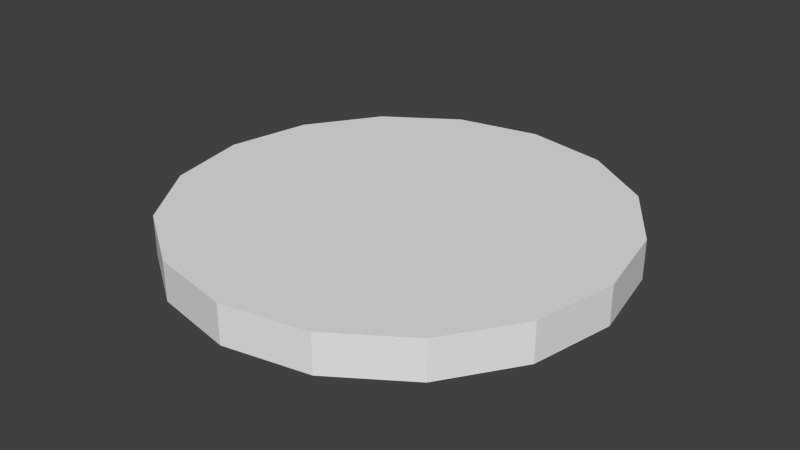 # Source: shield.blend  (saved by Blender 2.74.0; exported with 4.5.12 LTS)
import bpy
from mathutils import Matrix  # noqa: F401  (used for matrix-valued properties, if any)

bpy.ops.wm.read_factory_settings(use_empty=True)
scene = bpy.context.scene
scene.name = 'Scene'

# ---- collections
col_collection_1 = bpy.data.collections.new('Collection 1'); scene.collection.children.link(col_collection_1)

# ---- world
world_world = bpy.data.worlds.new('World'); scene.world = world_world
world_world.color = (0.05088, 0.05088, 0.05088)
world_world.use_sun_shadow = False
world_world.sun_shadow_jitter_overblur = 0.0
world_world.cycles.sampling_method = 'MANUAL'
world_world.cycles.sample_map_resolution = 256

# ---- meshes
me_circle = bpy.data.meshes.new('Circle')
me_circle.from_pydata([(0.0, 1.0, 0.0), (1.0, 1.192e-08, 0.0), (0.9239, 0.3827, 0.0), (0.3827, 0.9239, 0.0), (0.7071, 0.7071, 0.0), (0.0, 1.0, 0.177), (1.0, 1.192e-08, 0.177), (0.9239, 0.3827, 0.177), (0.7071, 0.7071, 0.177), (0.3827, 0.9239, 0.177), (-3.725e-08, 1.118e-08, 0.0), (0.5938, 0.5938, 0.177), (0.7759, 0.3214, 0.177), (0.8398, 1.001e-08, 0.177), (-1.015e-08, 0.8398, 0.177), (0.3214, 0.7759, 0.177), (0.2596, 0.2596, 0.177), (0.3391, 0.1405, 0.177), (0.3671, 1.833e-10, 0.177), (-5.162e-08, 0.3671, 0.177), (0.1405, 0.3391, 0.177), (0.1852, 0.1852, 0.177), (0.242, 0.1003, 0.177), (0.262, -1.469e-09, 0.177), (-6.217e-08, 0.262, 0.177), (0.1003, 0.242, 0.177), (-9.872e-08, -1.863e-09, 0.177)], [], [(8, 11, 12, 7), (5, 14, 15, 9), (7, 12, 13, 6), (9, 15, 11, 8), (11, 16, 17, 12), (14, 19, 20, 15), (12, 17, 18, 13), (15, 20, 16, 11), (16, 21, 22, 17), (19, 24, 25, 20), (17, 22, 23, 18), (20, 25, 21, 16), (22, 26, 23), (4, 8, 7, 2), (25, 26, 21), (2, 7, 6, 1), (2, 10, 4), (1, 10, 2), (0, 5, 9, 3), (21, 26, 22), (3, 9, 8, 4), (24, 26, 25), (3, 10, 0), (4, 10, 3)])
_uv = me_circle.uv_layers.new(name='UVMap')
_uv.uv.foreach_set('vector', [0.3951, 0.5931, 0.4859, 0.5023, 0.34, 0.2841, 0.2215, 0.3332, 0.9615, 0.8277, 0.9615, 0.6994, 0.7041, 0.6481, 0.655, 0.7667, 0.2215, 0.3332, 0.34, 0.2841, 0.2888, 0.02668, 0.1605, 0.02668, 0.655, 0.7667, 0.7041, 0.6481, 0.4859, 0.5023, 0.3951, 0.5931, 0.4859, 0.5023, 0.7536, 0.2346, 0.6899, 0.1392, 0.34, 0.2841, 0.9615, 0.6994, 0.9615, 0.3207, 0.849, 0.2983, 0.7041, 0.6481, 0.34, 0.2841, 0.6899, 0.1392, 0.6675, 0.02668, 0.2888, 0.02668, 0.7041, 0.6481, 0.849, 0.2983, 0.7536, 0.2346, 0.4859, 0.5023, 0.7536, 0.2346, 0.8131, 0.1751, 0.7676, 0.107, 0.6899, 0.1392, 0.9615, 0.3207, 0.9615, 0.2365, 0.8812, 0.2205, 0.849, 0.2983, 0.6899, 0.1392, 0.7676, 0.107, 0.7517, 0.02668, 0.6675, 0.02668, 0.849, 0.2983, 0.8812, 0.2205, 0.8131, 0.1751, 0.7536, 0.2346, 0.7676, 0.107, 0.9615, 0.02668, 0.7517, 0.02668, 0.4964, 0.9547, 0.4964, 0.8663, 0.3014, 0.8663, 0.3014, 0.9547, 0.8812, 0.2205, 0.9615, 0.02668, 0.8131, 0.1751, 0.3014, 0.9547, 0.3014, 0.8663, 0.1064, 0.8663, 0.1064, 0.9547, 0.1884, 0.4895, 0.05803, 0.8042, 0.2989, 0.5633, 0.05803, 0.4636, 0.05803, 0.8042, 0.1884, 0.4895, 0.8864, 0.9547, 0.8864, 0.8663, 0.6914, 0.8663, 0.6914, 0.9547, 0.8131, 0.1751, 0.9615, 0.02668, 0.7676, 0.107, 0.6914, 0.9547, 0.6914, 0.8663, 0.4964, 0.8663, 0.4964, 0.9547, 0.9615, 0.2365, 0.9615, 0.02668, 0.8812, 0.2205, 0.3727, 0.6738, 0.05803, 0.8042, 0.3987, 0.8042, 0.2989, 0.5633, 0.05803, 0.8042, 0.3727, 0.6738])
me_circle.use_remesh_preserve_volume = False
me_circle.use_remesh_preserve_attributes = False
me_circle.use_mirror_vertex_groups = False
me_circle.use_paint_bone_selection = False
me_circle.use_paint_mask = True
me_circle.update()

# ---- objects
ob_circle = bpy.data.objects.new('Circle', me_circle)

# ---- transforms, parenting, visibility, modifiers, constraints
ob_circle.location = (0.0, 0.0, 0.0)
ob_circle.lineart.crease_threshold = 0.0
_m = ob_circle.modifiers.new('Mirror', 'MIRROR')
_m.use_axis = (True, True, False)

# ---- collection membership
col_collection_1.objects.link(ob_circle)

# ---- scene / render settings (as saved in the file)
scene.frame_start = 1; scene.frame_end = 250; scene.frame_set(1)
scene.render.engine = 'BLENDER_EEVEE_NEXT'
scene.render.resolution_percentage = 50
scene.render.dither_intensity = 0.0
scene.cycles.use_denoising = False
scene.cycles.samples = 10
scene.cycles.sampling_pattern = 'TABULATED_SOBOL'
scene.cycles.light_sampling_threshold = 0.0
scene.cycles.use_adaptive_sampling = False
scene.cycles.use_light_tree = False
scene.cycles.blur_glossy = 0.0
scene.cycles.pixel_filter_type = 'GAUSSIAN'
scene.cycles.sample_clamp_indirect = 0.0
scene.view_settings.view_transform = 'Standard'
bpy.context.view_layer.update()

# ---- added for rendering (the .blend has no active camera and no usable light): camera, sun
cam_auto = bpy.data.cameras.new('AutoCamera')
cam_auto.lens = 50.0
cam_auto.sensor_width = 36.0
cam_auto.clip_end = 1000.0
ob_auto_camera = bpy.data.objects.new('AutoCamera', cam_auto)
scene.collection.objects.link(ob_auto_camera)
ob_auto_camera.location = (2.62205, -3.14646, 2.18614)
ob_auto_camera.rotation_euler = (1.09748, -7.21219e-08, 0.694738)
scene.camera = ob_auto_camera
light_auto_sun = bpy.data.lights.new('AutoSun', 'SUN')
light_auto_sun.energy = 3.0
light_auto_sun.angle = 0.0523599
ob_auto_sun = bpy.data.objects.new('AutoSun', light_auto_sun)
scene.collection.objects.link(ob_auto_sun)
ob_auto_sun.rotation_euler = (0.872665, 0.174533, 0.523599)
bpy.context.view_layer.update()
